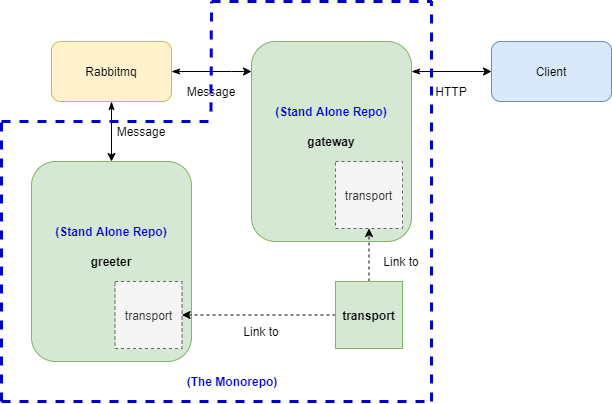

The diagram above was exported from draw.io. Its source (the exported page's mxGraphModel, read from the mxfile embedded in the PNG):
<mxGraphModel dx="1422" dy="762" grid="1" gridSize="10" guides="1" tooltips="1" connect="1" arrows="1" fold="1" page="1" pageScale="1" pageWidth="850" pageHeight="1100" math="0" shadow="0">
  <root>
    <mxCell id="0" />
    <mxCell id="1" parent="0" />
    <mxCell id="Qk2tpYDMhTx4uhA22eo9-9" value="" style="edgeStyle=orthogonalEdgeStyle;rounded=0;orthogonalLoop=1;jettySize=auto;html=1;startArrow=classicThin;startFill=1;" parent="1" source="Qk2tpYDMhTx4uhA22eo9-1" target="Qk2tpYDMhTx4uhA22eo9-8" edge="1">
      <mxGeometry relative="1" as="geometry" />
    </mxCell>
    <mxCell id="Qk2tpYDMhTx4uhA22eo9-10" value="" style="edgeStyle=orthogonalEdgeStyle;rounded=0;orthogonalLoop=1;jettySize=auto;html=1;startArrow=classicThin;startFill=1;" parent="1" source="Qk2tpYDMhTx4uhA22eo9-1" target="Qk2tpYDMhTx4uhA22eo9-2" edge="1">
      <mxGeometry relative="1" as="geometry">
        <Array as="points">
          <mxPoint x="280" y="150" />
          <mxPoint x="280" y="150" />
        </Array>
      </mxGeometry>
    </mxCell>
    <mxCell id="Qk2tpYDMhTx4uhA22eo9-1" value="Rabbitmq" style="rounded=1;whiteSpace=wrap;html=1;fillColor=#fff2cc;strokeColor=#d6b656;" parent="1" vertex="1">
      <mxGeometry x="100" y="120" width="120" height="60" as="geometry" />
    </mxCell>
    <mxCell id="Qk2tpYDMhTx4uhA22eo9-8" value="&lt;b&gt;greeter&lt;/b&gt;" style="rounded=1;whiteSpace=wrap;html=1;fillColor=#d5e8d4;strokeColor=#82b366;" parent="1" vertex="1">
      <mxGeometry x="80" y="240" width="160" height="200" as="geometry" />
    </mxCell>
    <mxCell id="Qk2tpYDMhTx4uhA22eo9-5" value="" style="edgeStyle=orthogonalEdgeStyle;rounded=0;orthogonalLoop=1;jettySize=auto;html=1;startArrow=classicThin;startFill=1;" parent="1" source="Qk2tpYDMhTx4uhA22eo9-2" target="Qk2tpYDMhTx4uhA22eo9-4" edge="1">
      <mxGeometry relative="1" as="geometry">
        <Array as="points">
          <mxPoint x="480" y="150" />
          <mxPoint x="480" y="150" />
        </Array>
      </mxGeometry>
    </mxCell>
    <mxCell id="Qk2tpYDMhTx4uhA22eo9-2" value="&lt;b&gt;gateway&lt;/b&gt;" style="rounded=1;whiteSpace=wrap;html=1;fillColor=#d5e8d4;strokeColor=#82b366;" parent="1" vertex="1">
      <mxGeometry x="300" y="120" width="160" height="200" as="geometry" />
    </mxCell>
    <mxCell id="Qk2tpYDMhTx4uhA22eo9-4" value="Client" style="rounded=1;whiteSpace=wrap;html=1;fillColor=#dae8fc;strokeColor=#6c8ebf;" parent="1" vertex="1">
      <mxGeometry x="540" y="120" width="120" height="60" as="geometry" />
    </mxCell>
    <mxCell id="Qk2tpYDMhTx4uhA22eo9-16" value="transport" style="whiteSpace=wrap;html=1;aspect=fixed;fillColor=#f5f5f5;strokeColor=#666666;fontColor=#333333;dashed=1;" parent="1" vertex="1">
      <mxGeometry x="384" y="240" width="67" height="67" as="geometry" />
    </mxCell>
    <mxCell id="Qk2tpYDMhTx4uhA22eo9-18" value="transport" style="whiteSpace=wrap;html=1;aspect=fixed;fillColor=#f5f5f5;strokeColor=#666666;fontColor=#333333;dashed=1;" parent="1" vertex="1">
      <mxGeometry x="163.5" y="360" width="67" height="67" as="geometry" />
    </mxCell>
    <mxCell id="Qk2tpYDMhTx4uhA22eo9-21" style="edgeStyle=orthogonalEdgeStyle;rounded=0;orthogonalLoop=1;jettySize=auto;html=1;entryX=1;entryY=0.5;entryDx=0;entryDy=0;startArrow=none;startFill=0;dashed=1;" parent="1" source="Qk2tpYDMhTx4uhA22eo9-20" target="Qk2tpYDMhTx4uhA22eo9-18" edge="1">
      <mxGeometry relative="1" as="geometry" />
    </mxCell>
    <mxCell id="Qk2tpYDMhTx4uhA22eo9-22" style="edgeStyle=orthogonalEdgeStyle;rounded=0;orthogonalLoop=1;jettySize=auto;html=1;exitX=0.5;exitY=0;exitDx=0;exitDy=0;entryX=0.5;entryY=1;entryDx=0;entryDy=0;dashed=1;startArrow=none;startFill=0;" parent="1" source="Qk2tpYDMhTx4uhA22eo9-20" target="Qk2tpYDMhTx4uhA22eo9-16" edge="1">
      <mxGeometry relative="1" as="geometry" />
    </mxCell>
    <mxCell id="Qk2tpYDMhTx4uhA22eo9-20" value="&lt;b&gt;transport&lt;/b&gt;" style="whiteSpace=wrap;html=1;aspect=fixed;fillColor=#d5e8d4;strokeColor=#82b366;" parent="1" vertex="1">
      <mxGeometry x="384" y="360" width="67" height="67" as="geometry" />
    </mxCell>
    <mxCell id="Qk2tpYDMhTx4uhA22eo9-23" value="HTTP" style="text;html=1;strokeColor=none;fillColor=none;align=center;verticalAlign=middle;whiteSpace=wrap;rounded=0;dashed=1;" parent="1" vertex="1">
      <mxGeometry x="480" y="160" width="40" height="20" as="geometry" />
    </mxCell>
    <mxCell id="Qk2tpYDMhTx4uhA22eo9-24" value="Message" style="text;html=1;strokeColor=none;fillColor=none;align=center;verticalAlign=middle;whiteSpace=wrap;rounded=0;dashed=1;" parent="1" vertex="1">
      <mxGeometry x="240" y="160" width="40" height="20" as="geometry" />
    </mxCell>
    <mxCell id="Qk2tpYDMhTx4uhA22eo9-25" value="Message" style="text;html=1;strokeColor=none;fillColor=none;align=center;verticalAlign=middle;whiteSpace=wrap;rounded=0;dashed=1;" parent="1" vertex="1">
      <mxGeometry x="170" y="200" width="40" height="20" as="geometry" />
    </mxCell>
    <mxCell id="Qk2tpYDMhTx4uhA22eo9-26" value="Link to" style="text;html=1;strokeColor=none;fillColor=none;align=center;verticalAlign=middle;whiteSpace=wrap;rounded=0;dashed=1;" parent="1" vertex="1">
      <mxGeometry x="430" y="330" width="40" height="20" as="geometry" />
    </mxCell>
    <mxCell id="Qk2tpYDMhTx4uhA22eo9-27" value="Link to" style="text;html=1;strokeColor=none;fillColor=none;align=center;verticalAlign=middle;whiteSpace=wrap;rounded=0;dashed=1;" parent="1" vertex="1">
      <mxGeometry x="290" y="400" width="40" height="20" as="geometry" />
    </mxCell>
    <mxCell id="Qk2tpYDMhTx4uhA22eo9-29" value="" style="endArrow=none;html=1;dashed=1;strokeColor=#0000CC;strokeWidth=3;" parent="1" edge="1">
      <mxGeometry width="50" height="50" relative="1" as="geometry">
        <mxPoint x="50" y="480" as="sourcePoint" />
        <mxPoint x="480" y="480" as="targetPoint" />
      </mxGeometry>
    </mxCell>
    <mxCell id="Qk2tpYDMhTx4uhA22eo9-30" value="" style="endArrow=none;html=1;dashed=1;strokeColor=#0000CC;strokeWidth=3;" parent="1" edge="1">
      <mxGeometry width="50" height="50" relative="1" as="geometry">
        <mxPoint x="50" y="480" as="sourcePoint" />
        <mxPoint x="50" y="200" as="targetPoint" />
      </mxGeometry>
    </mxCell>
    <mxCell id="Qk2tpYDMhTx4uhA22eo9-31" value="" style="endArrow=none;html=1;dashed=1;strokeColor=#0000CC;strokeWidth=3;" parent="1" edge="1">
      <mxGeometry width="50" height="50" relative="1" as="geometry">
        <mxPoint x="50" y="200" as="sourcePoint" />
        <mxPoint x="260" y="200" as="targetPoint" />
      </mxGeometry>
    </mxCell>
    <mxCell id="Qk2tpYDMhTx4uhA22eo9-32" value="" style="endArrow=none;html=1;dashed=1;strokeColor=#0000CC;strokeWidth=3;" parent="1" edge="1">
      <mxGeometry width="50" height="50" relative="1" as="geometry">
        <mxPoint x="259.5" y="190" as="sourcePoint" />
        <mxPoint x="260" y="80" as="targetPoint" />
      </mxGeometry>
    </mxCell>
    <mxCell id="Qk2tpYDMhTx4uhA22eo9-33" value="" style="endArrow=none;html=1;dashed=1;strokeColor=#0000CC;strokeWidth=3;" parent="1" edge="1">
      <mxGeometry width="50" height="50" relative="1" as="geometry">
        <mxPoint x="260" y="80" as="sourcePoint" />
        <mxPoint x="480" y="80" as="targetPoint" />
      </mxGeometry>
    </mxCell>
    <mxCell id="Qk2tpYDMhTx4uhA22eo9-34" value="" style="endArrow=none;html=1;dashed=1;strokeColor=#0000CC;strokeWidth=3;" parent="1" edge="1">
      <mxGeometry width="50" height="50" relative="1" as="geometry">
        <mxPoint x="480" y="480" as="sourcePoint" />
        <mxPoint x="480" y="80" as="targetPoint" />
      </mxGeometry>
    </mxCell>
    <mxCell id="Qk2tpYDMhTx4uhA22eo9-35" value="&lt;b&gt;&lt;font color=&quot;#0000cc&quot;&gt;(The Monorepo)&lt;/font&gt;&lt;/b&gt;" style="text;html=1;strokeColor=none;fillColor=none;align=center;verticalAlign=middle;whiteSpace=wrap;rounded=0;strokeWidth=4;" parent="1" vertex="1">
      <mxGeometry x="230.5" y="450" width="99.5" height="20" as="geometry" />
    </mxCell>
    <mxCell id="Qk2tpYDMhTx4uhA22eo9-36" value="&lt;b&gt;&lt;font color=&quot;#0000cc&quot;&gt;(Stand Alone Repo)&lt;/font&gt;&lt;/b&gt;" style="text;html=1;strokeColor=none;fillColor=none;align=center;verticalAlign=middle;whiteSpace=wrap;rounded=0;strokeWidth=4;" parent="1" vertex="1">
      <mxGeometry x="320" y="180" width="120" height="20" as="geometry" />
    </mxCell>
    <mxCell id="Qk2tpYDMhTx4uhA22eo9-37" value="&lt;b&gt;&lt;font color=&quot;#0000cc&quot;&gt;(Stand Alone Repo)&lt;/font&gt;&lt;/b&gt;" style="text;html=1;strokeColor=none;fillColor=none;align=center;verticalAlign=middle;whiteSpace=wrap;rounded=0;strokeWidth=4;" parent="1" vertex="1">
      <mxGeometry x="100" y="300" width="120" height="20" as="geometry" />
    </mxCell>
  </root>
</mxGraphModel>